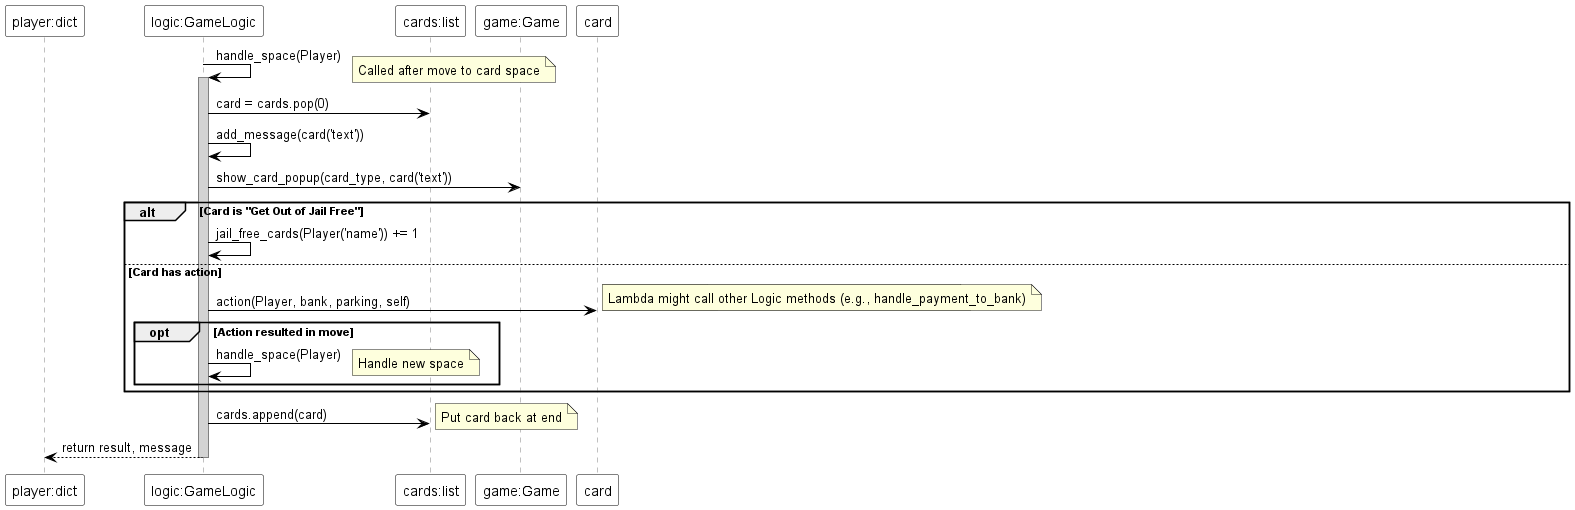

The diagram above was rendered by PlantUML. Its source (embedded in the PNG):
@startuml
skinparam sequence {
  ParticipantBackgroundColor white
  ParticipantBorderColor black
  ArrowColor black
  LifeLineBorderColor gray
  LifeLineBackgroundColor lightgray
}

participant "player:dict" as Player
participant "logic:GameLogic" as Logic
participant "cards:list" as Cards
participant "game:Game" as GameUI

Logic -> Logic : handle_space(Player)
note right: Called after move to card space
activate Logic
Logic -> Cards : card = cards.pop(0)
Logic -> Logic : add_message(card('text'))
Logic -> GameUI : show_card_popup(card_type, card('text'))
alt Card is "Get Out of Jail Free"
  Logic -> Logic : jail_free_cards(Player('name')) += 1
else Card has action
  Logic -> card : action(Player, bank, parking, self)
  note right: Execute lambda
  note right: Lambda might modify Player money, position, bank, parking
  note right: Lambda might call other Logic methods (e.g., handle_payment_to_bank)
  opt Action resulted in move
     Logic -> Logic : handle_space(Player)
     note right: Handle new space
  end
end
Logic -> Cards : cards.append(card)
note right: Put card back at end
Logic --> Player : return result, message
deactivate Logic
@enduml